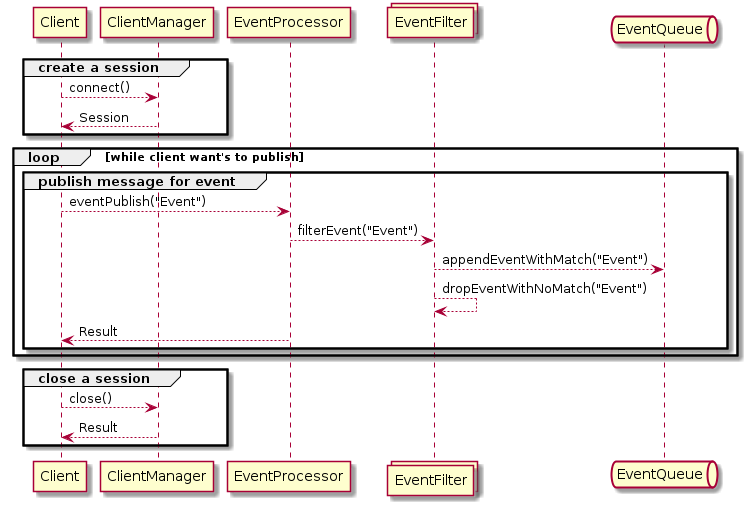

The diagram above was rendered by PlantUML. Its source (embedded in the PNG):
@startuml

participant Client
participant ClientManager
participant EventProcessor
collections EventFilter
queue EventQueue

group create a session
  Client --> ClientManager : connect()
  Client <-- ClientManager : Session
end

loop while client want's to publish
  group publish message for event
    Client --> EventProcessor : eventPublish("Event")
    EventProcessor --> EventFilter : filterEvent("Event")
    EventFilter --> EventQueue : appendEventWithMatch("Event")
    EventFilter --> EventFilter : dropEventWithNoMatch("Event")
    Client <-- EventProcessor : Result
  end
end

group close a session
  Client --> ClientManager : close()
  Client <-- ClientManager : Result
end
@enduml